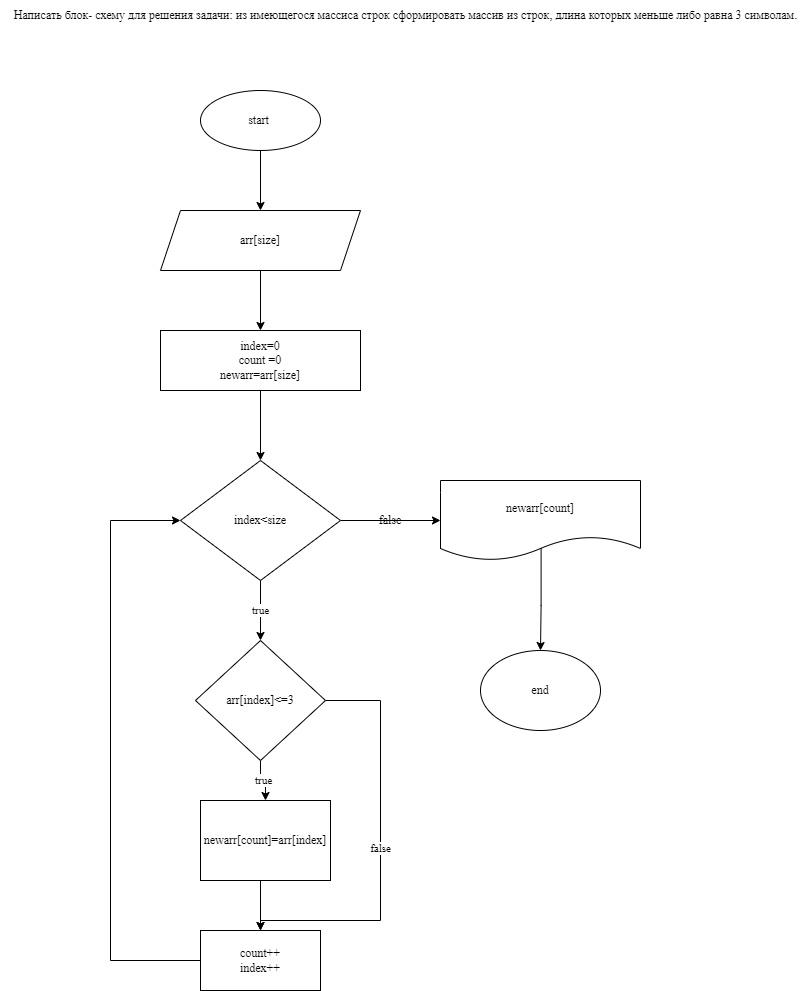

The diagram above was exported from draw.io. Its source (the exported page's mxGraphModel, read from the mxfile embedded in the PNG):
<mxGraphModel dx="2105" dy="1822" grid="1" gridSize="10" guides="1" tooltips="1" connect="1" arrows="1" fold="1" page="1" pageScale="1" pageWidth="827" pageHeight="1169" math="0" shadow="0">
  <root>
    <mxCell id="0" />
    <mxCell id="1" parent="0" />
    <mxCell id="tpQTa2Vx52LM1LXbhE0d-7" value="Написать блок- схему для решения задачи: из имеющегося массиса строк сформировать массив из строк, длина которых меньше либо равна 3 символам." style="text;html=1;resizable=0;autosize=1;align=center;verticalAlign=middle;points=[];fillColor=none;strokeColor=none;rounded=0;fontFamily=Times New Roman;" vertex="1" parent="1">
      <mxGeometry x="-180" y="-120" width="810" height="30" as="geometry" />
    </mxCell>
    <mxCell id="tpQTa2Vx52LM1LXbhE0d-48" style="edgeStyle=orthogonalEdgeStyle;rounded=0;orthogonalLoop=1;jettySize=auto;html=1;fontFamily=Times New Roman;exitX=0.503;exitY=0.833;exitDx=0;exitDy=0;exitPerimeter=0;" edge="1" parent="1" source="tpQTa2Vx52LM1LXbhE0d-9">
      <mxGeometry relative="1" as="geometry">
        <mxPoint x="360" y="530" as="targetPoint" />
      </mxGeometry>
    </mxCell>
    <mxCell id="tpQTa2Vx52LM1LXbhE0d-9" value="newarr[count]" style="shape=document;whiteSpace=wrap;html=1;boundedLbl=1;fontFamily=Times New Roman;" vertex="1" parent="1">
      <mxGeometry x="260" y="360" width="200" height="80" as="geometry" />
    </mxCell>
    <mxCell id="tpQTa2Vx52LM1LXbhE0d-17" style="edgeStyle=orthogonalEdgeStyle;rounded=0;orthogonalLoop=1;jettySize=auto;html=1;fontFamily=Times New Roman;" edge="1" parent="1" source="tpQTa2Vx52LM1LXbhE0d-10">
      <mxGeometry relative="1" as="geometry">
        <mxPoint x="80" y="90" as="targetPoint" />
      </mxGeometry>
    </mxCell>
    <mxCell id="tpQTa2Vx52LM1LXbhE0d-10" value="start&amp;nbsp;" style="ellipse;whiteSpace=wrap;html=1;fontFamily=Times New Roman;" vertex="1" parent="1">
      <mxGeometry x="20" y="-30" width="120" height="60" as="geometry" />
    </mxCell>
    <mxCell id="tpQTa2Vx52LM1LXbhE0d-68" style="edgeStyle=orthogonalEdgeStyle;rounded=0;orthogonalLoop=1;jettySize=auto;html=1;exitX=0.5;exitY=1;exitDx=0;exitDy=0;entryX=0.5;entryY=0;entryDx=0;entryDy=0;fontFamily=Times New Roman;" edge="1" parent="1" source="tpQTa2Vx52LM1LXbhE0d-11" target="tpQTa2Vx52LM1LXbhE0d-65">
      <mxGeometry relative="1" as="geometry" />
    </mxCell>
    <mxCell id="tpQTa2Vx52LM1LXbhE0d-11" value="arr[size]&lt;br&gt;" style="shape=parallelogram;perimeter=parallelogramPerimeter;whiteSpace=wrap;html=1;fixedSize=1;fontFamily=Times New Roman;" vertex="1" parent="1">
      <mxGeometry x="-20" y="90" width="200" height="60" as="geometry" />
    </mxCell>
    <mxCell id="tpQTa2Vx52LM1LXbhE0d-27" style="edgeStyle=orthogonalEdgeStyle;rounded=0;orthogonalLoop=1;jettySize=auto;html=1;fontFamily=Times New Roman;" edge="1" parent="1">
      <mxGeometry relative="1" as="geometry">
        <mxPoint x="80" y="450" as="targetPoint" />
        <mxPoint x="80" y="410" as="sourcePoint" />
      </mxGeometry>
    </mxCell>
    <mxCell id="tpQTa2Vx52LM1LXbhE0d-42" value="true" style="edgeStyle=orthogonalEdgeStyle;rounded=0;orthogonalLoop=1;jettySize=auto;html=1;exitX=0.5;exitY=1;exitDx=0;exitDy=0;fontFamily=Times New Roman;" edge="1" parent="1" source="tpQTa2Vx52LM1LXbhE0d-37">
      <mxGeometry relative="1" as="geometry">
        <mxPoint x="80" y="520" as="targetPoint" />
      </mxGeometry>
    </mxCell>
    <mxCell id="tpQTa2Vx52LM1LXbhE0d-49" style="edgeStyle=orthogonalEdgeStyle;rounded=0;orthogonalLoop=1;jettySize=auto;html=1;exitX=1;exitY=0.5;exitDx=0;exitDy=0;entryX=0;entryY=0.5;entryDx=0;entryDy=0;fontFamily=Times New Roman;" edge="1" parent="1" source="tpQTa2Vx52LM1LXbhE0d-37" target="tpQTa2Vx52LM1LXbhE0d-9">
      <mxGeometry relative="1" as="geometry" />
    </mxCell>
    <mxCell id="tpQTa2Vx52LM1LXbhE0d-37" value="index&amp;lt;size" style="rhombus;whiteSpace=wrap;html=1;fontFamily=Times New Roman;" vertex="1" parent="1">
      <mxGeometry y="340" width="160" height="120" as="geometry" />
    </mxCell>
    <mxCell id="tpQTa2Vx52LM1LXbhE0d-53" value="true" style="edgeStyle=orthogonalEdgeStyle;rounded=0;orthogonalLoop=1;jettySize=auto;html=1;exitX=0.5;exitY=1;exitDx=0;exitDy=0;entryX=0.5;entryY=0;entryDx=0;entryDy=0;fontFamily=Times New Roman;" edge="1" parent="1" source="tpQTa2Vx52LM1LXbhE0d-44" target="tpQTa2Vx52LM1LXbhE0d-52">
      <mxGeometry relative="1" as="geometry" />
    </mxCell>
    <mxCell id="tpQTa2Vx52LM1LXbhE0d-56" value="false" style="edgeStyle=orthogonalEdgeStyle;rounded=0;orthogonalLoop=1;jettySize=auto;html=1;exitX=1;exitY=0.5;exitDx=0;exitDy=0;fontFamily=Times New Roman;" edge="1" parent="1" source="tpQTa2Vx52LM1LXbhE0d-44" target="tpQTa2Vx52LM1LXbhE0d-54">
      <mxGeometry relative="1" as="geometry">
        <Array as="points">
          <mxPoint x="200" y="580" />
          <mxPoint x="200" y="800" />
          <mxPoint x="80" y="800" />
        </Array>
      </mxGeometry>
    </mxCell>
    <mxCell id="tpQTa2Vx52LM1LXbhE0d-44" value="arr[index]&amp;lt;=3" style="rhombus;whiteSpace=wrap;html=1;fontFamily=Times New Roman;" vertex="1" parent="1">
      <mxGeometry x="15" y="520" width="130" height="120" as="geometry" />
    </mxCell>
    <mxCell id="tpQTa2Vx52LM1LXbhE0d-47" value="end" style="ellipse;whiteSpace=wrap;html=1;fontFamily=Times New Roman;" vertex="1" parent="1">
      <mxGeometry x="300" y="530" width="120" height="80" as="geometry" />
    </mxCell>
    <mxCell id="tpQTa2Vx52LM1LXbhE0d-51" value="false" style="text;html=1;strokeColor=none;fillColor=none;align=center;verticalAlign=middle;whiteSpace=wrap;rounded=0;fontFamily=Times New Roman;" vertex="1" parent="1">
      <mxGeometry x="180" y="385" width="60" height="30" as="geometry" />
    </mxCell>
    <mxCell id="tpQTa2Vx52LM1LXbhE0d-55" style="edgeStyle=orthogonalEdgeStyle;rounded=0;orthogonalLoop=1;jettySize=auto;html=1;exitX=0.5;exitY=1;exitDx=0;exitDy=0;fontFamily=Times New Roman;" edge="1" parent="1" source="tpQTa2Vx52LM1LXbhE0d-52" target="tpQTa2Vx52LM1LXbhE0d-54">
      <mxGeometry relative="1" as="geometry">
        <Array as="points">
          <mxPoint x="80" y="760" />
        </Array>
      </mxGeometry>
    </mxCell>
    <mxCell id="tpQTa2Vx52LM1LXbhE0d-52" value="newarr[count]=arr[index]" style="rounded=0;whiteSpace=wrap;html=1;fontFamily=Times New Roman;" vertex="1" parent="1">
      <mxGeometry x="20" y="680" width="130" height="80" as="geometry" />
    </mxCell>
    <mxCell id="tpQTa2Vx52LM1LXbhE0d-57" style="edgeStyle=orthogonalEdgeStyle;rounded=0;orthogonalLoop=1;jettySize=auto;html=1;exitX=0;exitY=0.5;exitDx=0;exitDy=0;fontFamily=Times New Roman;" edge="1" parent="1" source="tpQTa2Vx52LM1LXbhE0d-54" target="tpQTa2Vx52LM1LXbhE0d-37">
      <mxGeometry relative="1" as="geometry">
        <Array as="points">
          <mxPoint x="-70" y="840" />
          <mxPoint x="-70" y="400" />
        </Array>
      </mxGeometry>
    </mxCell>
    <mxCell id="tpQTa2Vx52LM1LXbhE0d-54" value="count++&lt;br&gt;index++" style="rounded=0;whiteSpace=wrap;html=1;fontFamily=Times New Roman;" vertex="1" parent="1">
      <mxGeometry x="20" y="810" width="120" height="60" as="geometry" />
    </mxCell>
    <mxCell id="tpQTa2Vx52LM1LXbhE0d-69" value="" style="edgeStyle=orthogonalEdgeStyle;rounded=0;orthogonalLoop=1;jettySize=auto;html=1;fontFamily=Times New Roman;" edge="1" parent="1" source="tpQTa2Vx52LM1LXbhE0d-65" target="tpQTa2Vx52LM1LXbhE0d-37">
      <mxGeometry relative="1" as="geometry" />
    </mxCell>
    <mxCell id="tpQTa2Vx52LM1LXbhE0d-65" value="index=0&lt;br&gt;count =0&lt;br&gt;newarr=arr[size]" style="rounded=0;whiteSpace=wrap;html=1;fontFamily=Times New Roman;" vertex="1" parent="1">
      <mxGeometry x="-20" y="210" width="200" height="60" as="geometry" />
    </mxCell>
  </root>
</mxGraphModel>